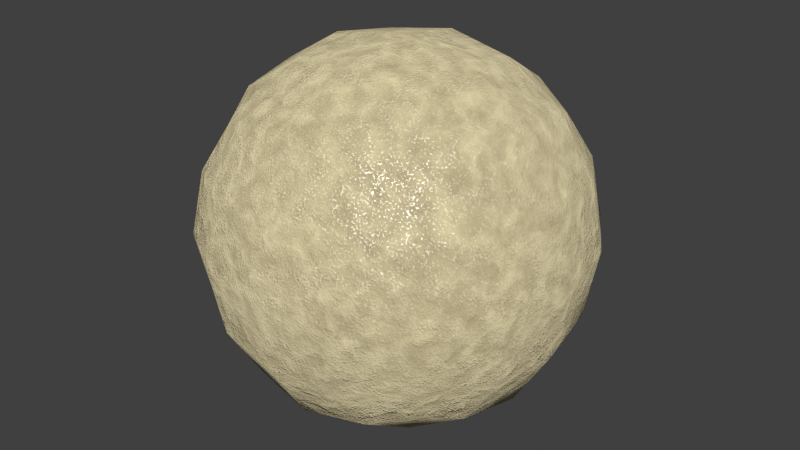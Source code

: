 # Source: 58-procedural-sand.blend  (saved by Blender 2.75.0; exported with 4.5.12 LTS)
import bpy
from mathutils import Matrix  # noqa: F401  (used for matrix-valued properties, if any)

bpy.ops.wm.read_factory_settings(use_empty=True)
scene = bpy.context.scene
scene.name = 'Scene'

# ---- collections
col_collection_1 = bpy.data.collections.new('Collection 1'); scene.collection.children.link(col_collection_1)

# ---- materials (node trees are filled in below, after node groups)
mat_sand = bpy.data.materials.new('Sand')
mat_sand.alpha_threshold = 0.0
mat_sand.roughness = 0.5

# ---- node groups
ng_sand = bpy.data.node_groups.new('Sand', 'ShaderNodeTree')
_s = ng_sand.interface.new_socket(name='Shader', in_out='OUTPUT', socket_type='NodeSocketShader')
_s = ng_sand.interface.new_socket(name='Vector', in_out='INPUT', socket_type='NodeSocketVector')
_s.min_value = 0.0
_s.max_value = 1.0
_s.hide_value = True
_s = ng_sand.interface.new_socket(name='Scale', in_out='INPUT', socket_type='NodeSocketFloat')
_s.default_value = 3.0
_s.min_value = -1000.0
_s.max_value = 1000.0
_s = ng_sand.interface.new_socket(name='Sand Color 1', in_out='INPUT', socket_type='NodeSocketColor')
_s.default_value = (0.357, 0.2916, 0.1651, 1.0)
_s = ng_sand.interface.new_socket(name='Sand Color 2', in_out='INPUT', socket_type='NodeSocketColor')
_s.default_value = (0.8529, 0.7629, 0.4783, 1.0)
_s = ng_sand.interface.new_socket(name='Bump Strength', in_out='INPUT', socket_type='NodeSocketFloat')
_s.subtype = 'FACTOR'
_s.default_value = 0.5
_s.min_value = 0.0
_s.max_value = 1.0
_N = ng_sand.nodes; _L = ng_sand.links
n0 = _N.new('ShaderNodeTexWave'); n0.name = 'Wave Texture'; n0.location = (-928, 90)
n0.wave_type = 'RINGS'
n0.bands_direction = 'DIAGONAL'
n0.rings_direction = 'SPHERICAL'
n0.inputs[2].default_value = 20.75
n0.inputs[3].default_value = 16.0
n0.inputs[6].default_value = 1.571
n1 = _N.new('ShaderNodeMath'); n1.name = 'Math'; n1.location = (-701, 119)
n1.operation = 'MULTIPLY'
n1.inputs[1].default_value = 10.0
n2 = _N.new('ShaderNodeMath'); n2.name = 'Math.001'; n2.location = (-938, 351)
n2.operation = 'MULTIPLY'
n2.inputs[1].default_value = 40.0
n3 = _N.new('ShaderNodeMath'); n3.name = 'Math.002'; n3.location = (-933, -146)
n3.operation = 'MULTIPLY'
n3.inputs[1].default_value = 4.0
n4 = _N.new('ShaderNodeMix'); n4.name = 'Mix'; n4.location = (-278, 108)
n4.data_type = 'RGBA'
n4.blend_type = 'OVERLAY'
n5 = _N.new('ShaderNodeTexNoise'); n5.name = 'Noise Texture'; n5.location = (-478, 39)
n6 = _N.new('ShaderNodeValToRGB'); n6.name = 'ColorRamp.002'; n6.location = (192, 377)
while len(n6.color_ramp.elements) > 1: n6.color_ramp.elements.remove(n6.color_ramp.elements[-1])
n6.color_ramp.elements[0].position = 0.4909; n6.color_ramp.elements[0].color = (0.0, 0.0, 0.0, 1.0)
_e = n6.color_ramp.elements.new(0.4955); _e.color = (1.0, 1.0, 1.0, 1.0)
n7 = _N.new('ShaderNodeMix'); n7.name = 'Mix.001'; n7.location = (525, 160)
n7.data_type = 'RGBA'
n8 = _N.new('ShaderNodeBump'); n8.name = 'Bump'; n8.location = (785, 58)
n8.inputs[1].default_value = 0.1
n8.inputs[2].default_value = 1.0
n9 = _N.new('ShaderNodeBsdfDiffuse'); n9.name = 'Diffuse BSDF'; n9.location = (1081, 140)
n9.inputs[1].default_value = 0.4
n10 = _N.new('ShaderNodeBsdfAnisotropic'); n10.name = 'Glossy BSDF'; n10.location = (1084, 11)
n10.distribution = 'GGX'
n10.inputs[1].default_value = 0.5477
n11 = _N.new('ShaderNodeTexNoise'); n11.name = 'Noise Texture.001'; n11.location = (-471, 227)
n12 = _N.new('ShaderNodeAddShader'); n12.name = 'Add Shader'; n12.location = (1331, 143)
n13 = _N.new('ShaderNodeValToRGB'); n13.name = 'ColorRamp.001'; n13.location = (-66, -124)
while len(n13.color_ramp.elements) > 1: n13.color_ramp.elements.remove(n13.color_ramp.elements[-1])
n13.color_ramp.elements[0].position = 0.01364; n13.color_ramp.elements[0].color = (0.2771, 0.3052, 0.1649, 1.0)
_e = n13.color_ramp.elements.new(1.0); _e.color = (0.2326, 0.222, 0.1267, 1.0)
n14 = _N.new('ShaderNodeValToRGB'); n14.name = 'ColorRamp.003'; n14.location = (-62, -377)
while len(n14.color_ramp.elements) > 1: n14.color_ramp.elements.remove(n14.color_ramp.elements[-1])
n14.color_ramp.elements[0].position = 0.5591; n14.color_ramp.elements[0].color = (0.0, 0.0, 0.0, 1.0)
_e = n14.color_ramp.elements.new(1.0); _e.color = (1.0, 1.0, 1.0, 1.0)
n15 = _N.new('NodeGroupInput'); n15.name = 'Group Input'; n15.location = (-1531, 0)
n16 = _N.new('NodeGroupOutput'); n16.name = 'Group Output'; n16.location = (1531, 0)
n17 = _N.new('ShaderNodeNewGeometry'); n17.name = 'Geometry'; n17.location = (-46, 238)
n18 = _N.new('ShaderNodeValue'); n18.name = 'Value'; n18.location = (-1328, 110)
n18.outputs[0].default_value = 3.0
n19 = _N.new('ShaderNodeMix'); n19.name = 'Mix.002'; n19.location = (-41, 109)
n19.data_type = 'RGBA'
n20 = _N.new('ShaderNodeMath'); n20.name = 'Math.003'; n20.location = (0, 0)
n20.hide = True
n20.operation = 'MULTIPLY'
_L.new(n5.outputs[0], n4.inputs[6])
_L.new(n0.outputs[1], n1.inputs[0])
_L.new(n1.outputs[0], n11.inputs[3])
_L.new(n11.outputs[0], n4.inputs[7])
_L.new(n2.outputs[0], n11.inputs[2])
_L.new(n3.outputs[0], n5.inputs[2])
_L.new(n11.outputs[0], n13.inputs[0])
_L.new(n13.outputs[0], n7.inputs[6])
_L.new(n6.outputs[0], n7.inputs[0])
_L.new(n7.outputs[2], n9.inputs[0])
_L.new(n7.outputs[2], n8.inputs[3])
_L.new(n8.outputs[0], n9.inputs[2])
_L.new(n9.outputs[0], n12.inputs[0])
_L.new(n10.outputs[0], n12.inputs[1])
_L.new(n11.outputs[0], n14.inputs[0])
_L.new(n14.outputs[0], n10.inputs[0])
_L.new(n12.outputs[0], n16.inputs[0])
_L.new(n17.outputs[7], n6.inputs[0])
_L.new(n15.outputs[0], n0.inputs[0])
_L.new(n15.outputs[0], n11.inputs[0])
_L.new(n15.outputs[0], n5.inputs[0])
_L.new(n15.outputs[1], n0.inputs[1])
_L.new(n15.outputs[1], n2.inputs[0])
_L.new(n15.outputs[1], n3.inputs[0])
_L.new(n19.outputs[2], n7.inputs[7])
_L.new(n4.outputs[2], n19.inputs[0])
_L.new(n15.outputs[2], n19.inputs[6])
_L.new(n15.outputs[3], n19.inputs[7])
_L.new(n15.outputs[4], n8.inputs[0])
_L.new(n0.outputs[1], n20.inputs[0])
_L.new(n20.outputs[0], n5.inputs[8])
n16.is_active_output = True

# ---- material node trees
mat_sand.use_nodes = True; mat_sand.node_tree.nodes.clear()
_N = mat_sand.node_tree.nodes; _L = mat_sand.node_tree.links
n0 = _N.new('ShaderNodeOutputMaterial'); n0.name = 'Material Output'; n0.location = (1112, 21)
n1 = _N.new('ShaderNodeTexCoord'); n1.name = 'Texture Coordinate'; n1.location = (-1112, -24)
n2 = _N.new('ShaderNodeGroup'); n2.name = 'Group'; n2.location = (-15, 24)
n2.width = 163
n2.node_tree = ng_sand
n2.inputs[1].default_value = 3.0
n2.inputs[2].default_value = (0.357, 0.2916, 0.1651, 1.0)
n2.inputs[3].default_value = (0.8529, 0.7629, 0.4783, 1.0)
n2.inputs[4].default_value = 0.5
_L.new(n2.outputs[0], n0.inputs[0])
_L.new(n1.outputs[3], n2.inputs[0])
n0.is_active_output = True

# ---- world
world_world = bpy.data.worlds.new('World'); scene.world = world_world
world_world.color = (0.05088, 0.05088, 0.05088)
world_world.use_sun_shadow = False
world_world.sun_shadow_jitter_overblur = 0.0
world_world.cycles.sampling_method = 'MANUAL'
world_world.cycles.sample_map_resolution = 256

# ---- meshes
me_test = bpy.data.meshes.new('Test')
me_test.from_pydata([(4.54e-08, 1.118e-07, -0.8785), (0.3507, 3.725e-08, -0.8194), (-2.235e-08, -0.3507, -0.8194), (-0.3507, 1.639e-07, -0.8194), (1.043e-07, 0.3507, -0.8194), (0.3264, 0.3264, -0.7639), (0.3264, -0.3264, -0.7639), (-0.3264, -0.3264, -0.7639), (-0.3264, 0.3264, -0.7639), (-1.136e-07, -1.648e-07, 0.8785), (0.0, 0.3507, 0.8194), (-0.3507, -4.47e-08, 0.8194), (-2.235e-07, -0.3507, 0.8194), (0.3507, -2.682e-07, 0.8194), (0.3264, 0.3264, 0.7639), (-0.3264, 0.3264, 0.7639), (-0.3264, -0.3264, 0.7639), (0.3264, -0.3264, 0.7639), (0.8785, -2.608e-07, 0.0), (0.8194, 0.3507, 0.0), (0.8194, -3.129e-07, 0.3507), (0.8194, -0.3507, 0.0), (0.8194, -1.714e-07, -0.3507), (0.7639, 0.3264, -0.3264), (0.7639, 0.3264, 0.3264), (0.7639, -0.3264, 0.3264), (0.7639, -0.3264, -0.3264), (-2.608e-07, -0.8785, 0.0), (0.3507, -0.8194, 0.0), (-3.055e-07, -0.8194, 0.3507), (-0.3507, -0.8194, 0.0), (-1.937e-07, -0.8194, -0.3507), (0.3264, -0.7639, -0.3264), (0.3264, -0.7639, 0.3264), (-0.3264, -0.7639, 0.3264), (-0.3264, -0.7639, -0.3264), (-0.8785, 1.849e-07, 0.0), (-0.8194, -0.3507, 0.0), (-0.8194, 1.341e-07, 0.3507), (-0.8194, 0.3507, 0.0), (-0.8194, 1.937e-07, -0.3507), (-0.7639, -0.3264, -0.3264), (-0.7639, -0.3264, 0.3264), (-0.7639, 0.3264, 0.3264), (-0.7639, 0.3264, -0.3264), (1.963e-07, 0.8785, 0.0), (0.3507, 0.8194, 0.0), (1.788e-07, 0.8194, -0.3507), (-0.3507, 0.8194, 0.0), (1.714e-07, 0.8194, 0.3507), (0.3264, 0.7639, 0.3264), (0.3264, 0.7639, -0.3264), (-0.3264, 0.7639, -0.3264), (-0.3264, 0.7639, 0.3264), (0.599, 0.3021, -0.599), (0.6432, -6.333e-08, -0.6432), (0.599, -0.3021, -0.599), (0.3021, 0.599, -0.599), (1.462e-07, 0.6432, -0.6432), (-0.3021, 0.599, -0.599), (0.599, 0.599, -0.3021), (0.6432, 0.6432, 0.0), (0.599, 0.599, 0.3021), (0.3021, -0.599, -0.599), (-9.872e-08, -0.6432, -0.6432), (-0.3021, -0.599, -0.599), (0.599, -0.599, -0.3021), (0.6432, -0.6432, 0.0), (0.599, -0.599, 0.3021), (-0.599, -0.3021, -0.599), (-0.6432, 1.9e-07, -0.6432), (-0.599, 0.3021, -0.599), (-0.599, -0.599, -0.3021), (-0.6432, -0.6432, 0.0), (-0.599, -0.599, 0.3021), (-0.599, 0.599, -0.3021), (-0.6432, 0.6432, 0.0), (-0.599, 0.599, 0.3021), (0.599, 0.3021, 0.599), (0.6432, -3.316e-07, 0.6432), (0.599, -0.3021, 0.599), (0.3021, 0.599, 0.599), (1.146e-07, 0.6432, 0.6432), (-0.3021, 0.599, 0.599), (0.3021, -0.599, 0.599), (-2.962e-07, -0.6432, 0.6432), (-0.3021, -0.599, 0.599), (-0.599, -0.3021, 0.599), (-0.6432, 6.333e-08, 0.6432), (-0.599, 0.3021, 0.599), (0.5093, 0.5093, -0.5093), (0.5093, -0.5093, -0.5093), (-0.5093, -0.5093, -0.5093), (-0.5093, 0.5093, -0.5093), (0.5093, 0.5093, 0.5093), (0.5093, -0.5093, 0.5093), (-0.5093, -0.5093, 0.5093), (-0.5093, 0.5093, 0.5093)], [], [(0, 4, 5, 1), (1, 5, 54, 55), (4, 58, 57, 5), (5, 57, 90, 54), (0, 1, 6, 2), (2, 6, 63, 64), (1, 55, 56, 6), (6, 56, 91, 63), (0, 2, 7, 3), (3, 7, 69, 70), (2, 64, 65, 7), (7, 65, 92, 69), (0, 3, 8, 4), (4, 8, 59, 58), (3, 70, 71, 8), (8, 71, 93, 59), (9, 13, 14, 10), (10, 14, 81, 82), (13, 79, 78, 14), (14, 78, 94, 81), (9, 10, 15, 11), (11, 15, 89, 88), (10, 82, 83, 15), (15, 83, 97, 89), (9, 11, 16, 12), (12, 16, 86, 85), (11, 88, 87, 16), (16, 87, 96, 86), (9, 12, 17, 13), (13, 17, 80, 79), (12, 85, 84, 17), (17, 84, 95, 80), (18, 22, 23, 19), (19, 23, 60, 61), (22, 55, 54, 23), (23, 54, 90, 60), (18, 19, 24, 20), (20, 24, 78, 79), (19, 61, 62, 24), (24, 62, 94, 78), (18, 20, 25, 21), (21, 25, 68, 67), (20, 79, 80, 25), (25, 80, 95, 68), (18, 21, 26, 22), (22, 26, 56, 55), (21, 67, 66, 26), (26, 66, 91, 56), (27, 31, 32, 28), (28, 32, 66, 67), (31, 64, 63, 32), (32, 63, 91, 66), (27, 28, 33, 29), (29, 33, 84, 85), (28, 67, 68, 33), (33, 68, 95, 84), (27, 29, 34, 30), (30, 34, 74, 73), (29, 85, 86, 34), (34, 86, 96, 74), (27, 30, 35, 31), (31, 35, 65, 64), (30, 73, 72, 35), (35, 72, 92, 65), (36, 40, 41, 37), (37, 41, 72, 73), (40, 70, 69, 41), (41, 69, 92, 72), (36, 37, 42, 38), (38, 42, 87, 88), (37, 73, 74, 42), (42, 74, 96, 87), (36, 38, 43, 39), (39, 43, 77, 76), (38, 88, 89, 43), (43, 89, 97, 77), (36, 39, 44, 40), (40, 44, 71, 70), (39, 76, 75, 44), (44, 75, 93, 71), (45, 49, 50, 46), (46, 50, 62, 61), (49, 82, 81, 50), (50, 81, 94, 62), (45, 46, 51, 47), (47, 51, 57, 58), (46, 61, 60, 51), (51, 60, 90, 57), (45, 47, 52, 48), (48, 52, 75, 76), (47, 58, 59, 52), (52, 59, 93, 75), (45, 48, 53, 49), (49, 53, 83, 82), (48, 76, 77, 53), (53, 77, 97, 83)])
me_test.polygons.foreach_set('use_smooth', [True] * 96)
me_test.materials.append(mat_sand)
me_test.use_remesh_preserve_volume = False
me_test.use_remesh_preserve_attributes = False
me_test.use_mirror_vertex_groups = False
me_test.update()

# ---- objects
ob_test = bpy.data.objects.new('Test', me_test)

# ---- transforms, parenting, visibility, modifiers, constraints
ob_test.location = (0.0, 0.0, 0.0)
ob_test.lock_rotations_4d = False
ob_test.empty_display_type = 'ARROWS'
ob_test.lineart.crease_threshold = 0.0

# ---- collection membership
col_collection_1.objects.link(ob_test)

# ---- scene / render settings (as saved in the file)
scene.frame_start = 1; scene.frame_end = 250; scene.frame_set(1)
scene.render.engine = 'CYCLES'
scene.render.resolution_percentage = 50
scene.render.dither_intensity = 0.0
scene.cycles.use_denoising = False
scene.cycles.samples = 10
scene.cycles.sampling_pattern = 'TABULATED_SOBOL'
scene.cycles.light_sampling_threshold = 0.0
scene.cycles.use_adaptive_sampling = False
scene.cycles.use_light_tree = False
scene.cycles.blur_glossy = 0.0
scene.cycles.volume_bounces = 1
scene.cycles.pixel_filter_type = 'GAUSSIAN'
scene.cycles.sample_clamp_indirect = 0.0
scene.view_settings.view_transform = 'Standard'
bpy.context.view_layer.update()

# ---- added for rendering (the .blend has no active camera and no usable light): camera, sun
cam_auto = bpy.data.cameras.new('AutoCamera')
cam_auto.lens = 50.0
cam_auto.sensor_width = 36.0
cam_auto.clip_end = 1000.0
ob_auto_camera = bpy.data.objects.new('AutoCamera', cam_auto)
scene.collection.objects.link(ob_auto_camera)
ob_auto_camera.location = (2.81557, -3.37868, 2.25245)
ob_auto_camera.rotation_euler = (1.09748, -7.21219e-08, 0.694738)
scene.camera = ob_auto_camera
light_auto_sun = bpy.data.lights.new('AutoSun', 'SUN')
light_auto_sun.energy = 3.0
light_auto_sun.angle = 0.0523599
ob_auto_sun = bpy.data.objects.new('AutoSun', light_auto_sun)
scene.collection.objects.link(ob_auto_sun)
ob_auto_sun.rotation_euler = (0.872665, 0.174533, 0.523599)
bpy.context.view_layer.update()
